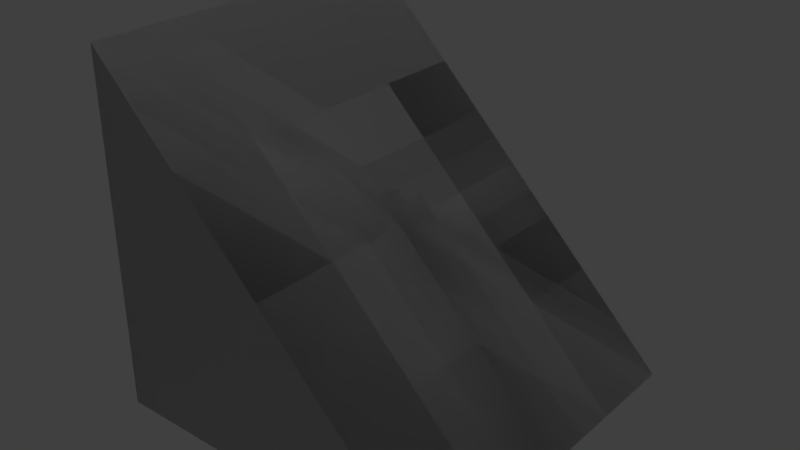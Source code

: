 # Source: Light_Edge.blend  (saved by Blender 2.79.0; exported with 4.5.12 LTS)
import bpy
from mathutils import Matrix  # noqa: F401  (used for matrix-valued properties, if any)

bpy.ops.wm.read_factory_settings(use_empty=True)
scene = bpy.context.scene
scene.name = 'Scene'

# ---- collections
col_collection_1 = bpy.data.collections.new('Collection 1'); scene.collection.children.link(col_collection_1)

# ---- materials (node trees are filled in below, after node groups)
mat_rc_prism_001 = bpy.data.materials.new('RC_Prism.001')
mat_rc_prism_001.alpha_threshold = 0.0
mat_rc_prism_001.use_transparent_shadow = False
mat_rc_prism_001.roughness = 0.5
mat_rc_prism = bpy.data.materials.new('RC_Prism')
mat_rc_prism.alpha_threshold = 0.0
mat_rc_prism.use_transparent_shadow = False
mat_rc_prism.roughness = 0.5

# ---- material node trees

# ---- world
world_world = bpy.data.worlds.new('World'); scene.world = world_world
world_world.color = (0.05088, 0.05088, 0.05088)
world_world.use_sun_shadow = False
world_world.sun_shadow_jitter_overblur = 0.0
world_world.cycles.sampling_method = 'MANUAL'

# ---- lights
light_lamp = bpy.data.lights.new('Lamp', 'POINT')
light_lamp.transmission_factor = 0.0
light_lamp.cutoff_distance = 30.0
light_lamp.energy = 100.0
light_lamp.shadow_buffer_clip_start = 1.001
light_lamp.shadow_soft_size = 0.1
light_lamp.shadow_maximum_resolution = 0.006
light_lamp.use_absolute_resolution = True

# ---- meshes
me_rc_prism_001 = bpy.data.meshes.new('RC_Prism.001')
me_rc_prism_001.from_pydata([(-0.5, 0.5, 0.5), (0.5, -0.5, 0.5), (0.5, -0.5, -0.5), (-0.5, 0.5, -0.5), (-0.5, -0.5, -0.5), (-0.5, -0.5, 0.5), (-0.5, 0.5, 0.5), (-0.5, 0.5, -0.5), (-0.5, -0.5, 0.5), (-0.5, -0.5, -0.5), (0.5, -0.5, -0.5), (0.5, -0.5, 0.5), (-0.5, -0.5, 0.5), (0.5, -0.5, 0.5), (-0.5, 0.5, 0.5), (-0.5, -0.5, -0.5), (-0.5, 0.5, -0.5), (0.5, -0.5, -0.5)], [], [(0, 1, 2), (0, 2, 3), (4, 5, 6), (4, 6, 7), (8, 9, 10), (8, 10, 11), (12, 13, 14), (15, 16, 17)])
me_rc_prism_001.polygons.foreach_set('use_smooth', [True] * 8)
_k = set([(0, 1), (0, 3), (1, 2), (2, 3), (4, 5), (4, 7), (5, 6), (6, 7), (8, 9), (8, 11), (9, 10), (10, 11), (12, 13), (12, 14), (13, 14), (15, 16), (15, 17), (16, 17)])
me_rc_prism_001.attributes.new('sharp_edge', 'BOOLEAN', 'EDGE').data.foreach_set('value', [ (min(e.vertices), max(e.vertices)) in _k for e in me_rc_prism_001.edges])
_uv = me_rc_prism_001.uv_layers.new(name='UVMap')
_uv.uv.foreach_set('vector', [0.9862, 0.8272, 0.9862, 0.9852, 0.8283, 0.9852, 0.9862, 0.8272, 0.8283, 0.9852, 0.8283, 0.8272, 0.8283, 0.8272, 0.9862, 0.8272, 0.9862, 0.9852, 0.8283, 0.8272, 0.9862, 0.9852, 0.8283, 0.9852, 0.9862, 0.9852, 0.8283, 0.9852, 0.8283, 0.8272, 0.9862, 0.9852, 0.8283, 0.8272, 0.9862, 0.8272, 0.9862, 0.1701, 0.8286, 0.1704, 0.9862, 0.01281, 0.9862, 0.1701, 0.9862, 0.01281, 0.8286, 0.1704])
me_rc_prism_001.materials.append(mat_rc_prism_001)
me_rc_prism_001.use_remesh_preserve_volume = False
me_rc_prism_001.use_remesh_preserve_attributes = False
me_rc_prism_001.use_mirror_vertex_groups = False
me_rc_prism_001.update()
me_rc_prism_001.normals_split_custom_set([tuple(v) for v in zip(*[iter([0.7071, 0.7071, 0.0, 0.7071, 0.7071, 0.0, 0.7071, 0.7071, 0.0, 0.7071, 0.7071, 0.0, 0.7071, 0.7071, 0.0, 0.7071, 0.7071, 0.0, -1.0, 0.0, 0.0, -1.0, 0.0, 0.0, -1.0, 0.0, 0.0, -1.0, 0.0, 0.0, -1.0, 0.0, 0.0, -1.0, 0.0, 0.0, 0.0, -1.0, 0.0, 0.0, -1.0, 0.0, 0.0, -1.0, 0.0, 0.0, -1.0, 0.0, 0.0, -1.0, 0.0, 0.0, -1.0, 0.0, 0.0, 0.0, 1.0, 0.0, 0.0, 1.0, 0.0, 0.0, 1.0, 0.0, 0.0, -1.0, 0.0, 0.0, -1.0, 0.0, 0.0, -1.0])] * 3)])
me_rc_prism = bpy.data.meshes.new('RC_Prism')
me_rc_prism.from_pydata([(-0.5, 0.5, 0.5), (0.5, -0.5, 0.5), (0.5, -0.5, -0.5), (-0.5, 0.5, -0.5), (-0.5, -0.5, -0.5), (-0.5, -0.5, 0.5), (-0.5, 0.5, 0.5), (-0.5, 0.5, -0.5), (-0.5, -0.5, 0.5), (-0.5, -0.5, -0.5), (0.5, -0.5, -0.5), (0.5, -0.5, 0.5), (-0.5, -0.5, 0.5), (0.5, -0.5, 0.5), (-0.5, 0.5, 0.5), (-0.5, -0.5, -0.5), (-0.5, 0.5, -0.5), (0.5, -0.5, -0.5)], [], [(0, 1, 2), (0, 2, 3), (4, 5, 6), (4, 6, 7), (8, 9, 10), (8, 10, 11), (12, 13, 14), (15, 16, 17)])
me_rc_prism.polygons.foreach_set('use_smooth', [True] * 8)
_k = set([(0, 1), (0, 3), (1, 2), (2, 3), (4, 5), (4, 7), (5, 6), (6, 7), (8, 9), (8, 11), (9, 10), (10, 11), (12, 13), (12, 14), (13, 14), (15, 16), (15, 17), (16, 17)])
me_rc_prism.attributes.new('sharp_edge', 'BOOLEAN', 'EDGE').data.foreach_set('value', [ (min(e.vertices), max(e.vertices)) in _k for e in me_rc_prism.edges])
_uv = me_rc_prism.uv_layers.new(name='UVMap')
_uv.uv.foreach_set('vector', [0.9862, 0.8272, 0.9862, 0.9852, 0.8283, 0.9852, 0.9862, 0.8272, 0.8283, 0.9852, 0.8283, 0.8272, 0.8283, 0.8272, 0.9862, 0.8272, 0.9862, 0.9852, 0.8283, 0.8272, 0.9862, 0.9852, 0.8283, 0.9852, 0.9862, 0.9852, 0.8283, 0.9852, 0.8283, 0.8272, 0.9862, 0.9852, 0.8283, 0.8272, 0.9862, 0.8272, 0.9862, 0.1701, 0.8286, 0.1704, 0.9862, 0.01281, 0.9862, 0.1701, 0.9862, 0.01281, 0.8286, 0.1704])
me_rc_prism.materials.append(mat_rc_prism)
me_rc_prism.use_remesh_preserve_volume = False
me_rc_prism.use_remesh_preserve_attributes = False
me_rc_prism.use_mirror_vertex_groups = False
me_rc_prism.update()
me_rc_prism.normals_split_custom_set([tuple(v) for v in zip(*[iter([0.7071, 0.7071, 0.0, 0.7071, 0.7071, 0.0, 0.7071, 0.7071, 0.0, 0.7071, 0.7071, 0.0, 0.7071, 0.7071, 0.0, 0.7071, 0.7071, 0.0, -1.0, 0.0, 0.0, -1.0, 0.0, 0.0, -1.0, 0.0, 0.0, -1.0, 0.0, 0.0, -1.0, 0.0, 0.0, -1.0, 0.0, 0.0, 0.0, -1.0, 0.0, 0.0, -1.0, 0.0, 0.0, -1.0, 0.0, 0.0, -1.0, 0.0, 0.0, -1.0, 0.0, 0.0, -1.0, 0.0, 0.0, 0.0, 1.0, 0.0, 0.0, 1.0, 0.0, 0.0, 1.0, 0.0, 0.0, -1.0, 0.0, 0.0, -1.0, 0.0, 0.0, -1.0])] * 3)])

# ---- objects
ob_rc_prism_001 = bpy.data.objects.new('RC_Prism.001', me_rc_prism_001)
ob_rc_prism = bpy.data.objects.new('RC_Prism', me_rc_prism)
ob_lamp = bpy.data.objects.new('Lamp', light_lamp)

# ---- transforms, parenting, visibility, modifiers, constraints
ob_rc_prism_001.location = (0.0, 0.0, 0.0)
ob_rc_prism_001.rotation_euler = (1.571, -0.0, 0.0)
ob_rc_prism_001.lineart.crease_threshold = 0.0
ob_rc_prism.location = (0.0, 0.0, 0.0)
ob_rc_prism.rotation_euler = (1.571, -0.0, 0.0)
ob_rc_prism.lineart.crease_threshold = 0.0
ob_lamp.location = (4.076, 1.005, 5.904)
ob_lamp.rotation_euler = (0.6503, 0.05522, 1.866)
ob_lamp.lock_rotations_4d = False
ob_lamp.empty_display_type = 'ARROWS'
ob_lamp.color = (0.0, 0.0, 0.0, 0.0)
ob_lamp.lineart.crease_threshold = 0.0

# ---- collection membership
col_collection_1.objects.link(ob_rc_prism_001)
col_collection_1.objects.link(ob_rc_prism)
col_collection_1.objects.link(ob_lamp)

# ---- scene / render settings (as saved in the file)
scene.frame_start = 1; scene.frame_end = 250; scene.frame_set(1)
scene.render.engine = 'BLENDER_EEVEE_NEXT'
scene.render.resolution_percentage = 50
scene.render.dither_intensity = 0.0
scene.cycles.use_denoising = False
scene.cycles.samples = 128
scene.cycles.sampling_pattern = 'TABULATED_SOBOL'
scene.cycles.use_adaptive_sampling = False
scene.cycles.use_light_tree = False
scene.cycles.blur_glossy = 0.0
scene.cycles.sample_clamp_indirect = 0.0
scene.view_settings.view_transform = 'Standard'
bpy.context.view_layer.update()

# ---- added for rendering (the .blend has no active camera): camera
cam_auto = bpy.data.cameras.new('AutoCamera')
cam_auto.lens = 50.0
cam_auto.sensor_width = 36.0
cam_auto.clip_end = 1000.0
ob_auto_camera = bpy.data.objects.new('AutoCamera', cam_auto)
scene.collection.objects.link(ob_auto_camera)
ob_auto_camera.location = (1.60254, -1.92304, 1.28203)
ob_auto_camera.rotation_euler = (1.09748, -7.21219e-08, 0.694738)
scene.camera = ob_auto_camera
bpy.context.view_layer.update()
